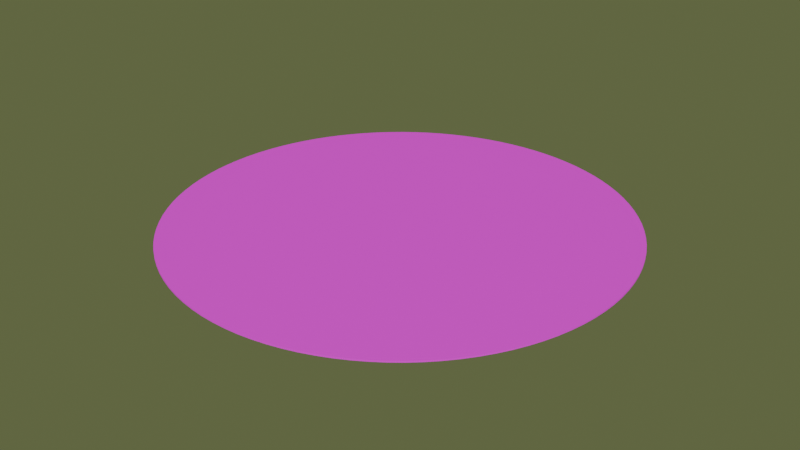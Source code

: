 # Source: castle.blend  (saved by Blender 5.2.44; exported with 4.5.12 LTS)
import bpy
from mathutils import Matrix  # noqa: F401  (used for matrix-valued properties, if any)

bpy.ops.wm.read_factory_settings(use_empty=True)
scene = bpy.context.scene
scene.name = 'Scene'

# ---- collections
col_collection = bpy.data.collections.new('Collection'); scene.collection.children.link(col_collection)

# ---- images (referenced by path relative to the original .blend; pixels are not part of the script)
import os
ASSET_DIR = os.environ.get("B2B_ASSET_DIR", "")  # directory of the original .blend (textures are referenced by path, not embedded)
HERE = os.path.dirname(os.path.abspath(__file__))  # packed textures are extracted next to this script under _unpacked/

def load_image(name, relpath, width, height, colorspace="sRGB"):
    """Load a texture the original file referenced (path relative to the .blend, or extracted next to this script)."""
    p = next((c for c in (os.path.join(HERE, relpath), os.path.join(ASSET_DIR, relpath)) if relpath and os.path.exists(c)), "")
    if p:
        img = bpy.data.images.load(p, check_existing=True)
        img.name = name
    else:  # same state as the original file: an image datablock whose file is absent (Cycles renders it pink)
        img = bpy.data.images.new(name, width, height)
        img.source = "FILE"
        img.filepath = "//" + (relpath or name)
    img.colorspace_settings.name = colorspace
    return img
img_stone_png = load_image('stone.png', 'missing.png', 1024, 1024, 'sRGB')

# ---- materials (node trees are filled in below, after node groups)
mat_aki000 = bpy.data.materials.new('aki000')
mat_aki000.alpha_threshold = 0.0
mat_aki000.use_backface_culling_lightprobe_volume = False
mat_aki000.roughness = 0.5
mat_aki000.line_color = (0.0, 0.0, 0.0, 1.0)

# ---- material node trees
mat_aki000.use_nodes = True; mat_aki000.node_tree.nodes.clear()
_N = mat_aki000.node_tree.nodes; _L = mat_aki000.node_tree.links
n0 = _N.new('ShaderNodeOutputMaterial'); n0.name = 'Material Output'; n0.location = (796, 120)
n1 = _N.new('ShaderNodeBsdfPrincipled'); n1.name = 'Principled BSDF.001'; n1.location = (208, 556)
n1.inputs[1].default_value = 100.0
n1.inputs[2].default_value = 1.0
n1.inputs[3].default_value = 1.0
n1.inputs[10].default_value = 0.005
n2 = _N.new('ShaderNodeTexImage'); n2.name = 'Image Texture'; n2.location = (-479, 480)
n2.image = img_stone_png
n2.projection_blend = 1.0
n3 = _N.new('ShaderNodeTexNoise'); n3.name = 'Noise Texture'; n3.location = (751, 635)
n3.width = 160
n3.inputs[2].default_value = 35.0
n3.inputs[3].default_value = 0.0
n3.inputs[4].default_value = 0.5571
n3.inputs[5].default_value = 1.192e-07
n3.inputs[8].default_value = 0.7
n4 = _N.new('ShaderNodeBump'); n4.name = 'Bump'; n4.location = (-92, 373)
n4.invert = True
n4.inputs[0].default_value = 10.0
n4.inputs[1].default_value = 0.0
n4.inputs[2].default_value = 0.001
n5 = _N.new('ShaderNodeMapping'); n5.name = 'Mapping'; n5.location = (-813, 438)
n6 = _N.new('ShaderNodeTexCoord'); n6.name = 'Texture Coordinate'; n6.location = (-1253, 343)
_L.new(n1.outputs[0], n0.inputs[0])
_L.new(n2.outputs[0], n1.inputs[0])
_L.new(n4.outputs[0], n1.inputs[5])
_L.new(n3.outputs[0], n4.inputs[3])
_L.new(n5.outputs[0], n2.inputs[0])
_L.new(n6.outputs[0], n5.inputs[0])
n0.is_active_output = True

# ---- world
world_world = bpy.data.worlds.new('World'); scene.world = world_world
world_world.use_nodes = True; world_world.node_tree.nodes.clear()
_N = world_world.node_tree.nodes; _L = world_world.node_tree.links
n0 = _N.new('ShaderNodeOutputWorld'); n0.name = 'World Output'; n0.location = (200, 100)
n1 = _N.new('ShaderNodeBackground'); n1.name = 'Background'; n1.location = (-200, 100)
n1.inputs[0].default_value = (0.1351, 0.1604, 0.06764, 1.0)
n1.inputs[1].default_value = 0.9
_L.new(n1.outputs[0], n0.inputs[0])
n0.is_active_output = True
world_world.color = (0.05088, 0.05088, 0.05088)
world_world.sun_shadow_jitter_overblur = 0.0

# ---- meshes
me_cylinder_001 = bpy.data.meshes.new('Cylinder.001')
me_cylinder_001.from_pydata([(0.0, 32.85, -0.11), (0.0, 32.85, 0.11), (2.042, 32.79, -0.11), (2.042, 32.79, 0.11), (4.077, 32.6, -0.11), (4.077, 32.6, 0.11), (6.095, 32.28, -0.11), (6.095, 32.28, 0.11), (8.09, 31.84, -0.11), (8.09, 31.84, 0.11), (10.05, 31.27, -0.11), (10.05, 31.27, 0.11), (11.98, 30.59, -0.11), (11.98, 30.59, 0.11), (13.86, 29.78, -0.11), (13.86, 29.78, 0.11), (15.68, 28.87, -0.11), (15.68, 28.87, 0.11), (17.45, 27.83, -0.11), (17.45, 27.83, 0.11), (19.14, 26.7, -0.11), (19.14, 26.7, 0.11), (20.77, 25.45, -0.11), (20.77, 25.45, 0.11), (22.31, 24.11, -0.11), (22.31, 24.11, 0.11), (23.76, 22.68, -0.11), (23.76, 22.68, 0.11), (25.13, 21.16, -0.11), (25.13, 21.16, 0.11), (26.39, 19.56, -0.11), (26.39, 19.56, 0.11), (27.56, 17.88, -0.11), (27.56, 17.88, 0.11), (28.62, 16.13, -0.11), (28.62, 16.13, 0.11), (29.57, 14.32, -0.11), (29.57, 14.32, 0.11), (30.4, 12.45, -0.11), (30.4, 12.45, 0.11), (31.11, 10.54, -0.11), (31.11, 10.54, 0.11), (31.71, 8.584, -0.11), (31.71, 8.584, 0.11), (32.18, 6.597, -0.11), (32.18, 6.597, 0.11), (32.53, 4.583, -0.11), (32.53, 4.583, 0.11), (32.75, 2.552, -0.11), (32.75, 2.552, 0.11), (32.85, 0.5109, -0.11), (32.85, 0.5109, 0.11), (32.81, -1.532, -0.11), (32.81, -1.532, 0.11), (32.66, -3.569, -0.11), (32.66, -3.569, 0.11), (32.37, -5.593, -0.11), (32.37, -5.593, 0.11), (31.96, -7.594, -0.11), (31.96, -7.594, 0.11), (31.43, -9.566, -0.11), (31.43, -9.566, 0.11), (30.77, -11.5, -0.11), (30.77, -11.5, 0.11), (30.0, -13.39, -0.11), (30.0, -13.39, 0.11), (29.11, -15.23, -0.11), (29.11, -15.23, 0.11), (28.1, -17.01, -0.11), (28.1, -17.01, 0.11), (26.99, -18.73, -0.11), (26.99, -18.73, 0.11), (25.77, -20.37, -0.11), (25.77, -20.37, 0.11), (24.46, -21.93, -0.11), (24.46, -21.93, 0.11), (23.05, -23.41, -0.11), (23.05, -23.41, 0.11), (21.55, -24.8, -0.11), (21.55, -24.8, 0.11), (19.96, -26.09, -0.11), (19.96, -26.09, 0.11), (18.3, -27.28, -0.11), (18.3, -27.28, 0.11), (16.57, -28.36, -0.11), (16.57, -28.36, 0.11), (14.78, -29.34, -0.11), (14.78, -29.34, 0.11), (12.92, -30.2, -0.11), (12.92, -30.2, 0.11), (11.02, -30.95, -0.11), (11.02, -30.95, 0.11), (9.077, -31.57, -0.11), (9.077, -31.57, 0.11), (7.096, -32.07, -0.11), (7.096, -32.07, 0.11), (5.088, -32.45, -0.11), (5.088, -32.45, 0.11), (3.061, -32.71, -0.11), (3.061, -32.71, 0.11), (1.022, -32.83, -0.11), (1.022, -32.83, 0.11), (-1.022, -32.83, -0.11), (-1.022, -32.83, 0.11), (-3.061, -32.71, -0.11), (-3.061, -32.71, 0.11), (-5.088, -32.45, -0.11), (-5.088, -32.45, 0.11), (-7.096, -32.07, -0.11), (-7.096, -32.07, 0.11), (-9.077, -31.57, -0.11), (-9.077, -31.57, 0.11), (-11.02, -30.95, -0.11), (-11.02, -30.95, 0.11), (-12.92, -30.2, -0.11), (-12.92, -30.2, 0.11), (-14.78, -29.34, -0.11), (-14.78, -29.34, 0.11), (-16.57, -28.36, -0.11), (-16.57, -28.36, 0.11), (-18.3, -27.28, -0.11), (-18.3, -27.28, 0.11), (-19.96, -26.09, -0.11), (-19.96, -26.09, 0.11), (-21.55, -24.8, -0.11), (-21.55, -24.8, 0.11), (-23.05, -23.41, -0.11), (-23.05, -23.41, 0.11), (-24.46, -21.93, -0.11), (-24.46, -21.93, 0.11), (-25.77, -20.37, -0.11), (-25.77, -20.37, 0.11), (-26.99, -18.73, -0.11), (-26.99, -18.73, 0.11), (-28.1, -17.01, -0.11), (-28.1, -17.01, 0.11), (-29.11, -15.23, -0.11), (-29.11, -15.23, 0.11), (-30.0, -13.39, -0.11), (-30.0, -13.39, 0.11), (-30.77, -11.5, -0.11), (-30.77, -11.5, 0.11), (-31.43, -9.566, -0.11), (-31.43, -9.566, 0.11), (-31.96, -7.594, -0.11), (-31.96, -7.594, 0.11), (-32.37, -5.593, -0.11), (-32.37, -5.593, 0.11), (-32.66, -3.569, -0.11), (-32.66, -3.569, 0.11), (-32.81, -1.532, -0.11), (-32.81, -1.532, 0.11), (-32.85, 0.5109, -0.11), (-32.85, 0.5109, 0.11), (-32.75, 2.552, -0.11), (-32.75, 2.552, 0.11), (-32.53, 4.583, -0.11), (-32.53, 4.583, 0.11), (-32.18, 6.597, -0.11), (-32.18, 6.597, 0.11), (-31.71, 8.584, -0.11), (-31.71, 8.584, 0.11), (-31.11, 10.54, -0.11), (-31.11, 10.54, 0.11), (-30.4, 12.45, -0.11), (-30.4, 12.45, 0.11), (-29.57, 14.32, -0.11), (-29.57, 14.32, 0.11), (-28.62, 16.13, -0.11), (-28.62, 16.13, 0.11), (-27.56, 17.88, -0.11), (-27.56, 17.88, 0.11), (-26.39, 19.56, -0.11), (-26.39, 19.56, 0.11), (-25.13, 21.16, -0.11), (-25.13, 21.16, 0.11), (-23.76, 22.68, -0.11), (-23.76, 22.68, 0.11), (-22.31, 24.11, -0.11), (-22.31, 24.11, 0.11), (-20.77, 25.45, -0.11), (-20.77, 25.45, 0.11), (-19.14, 26.7, -0.11), (-19.14, 26.7, 0.11), (-17.45, 27.83, -0.11), (-17.45, 27.83, 0.11), (-15.68, 28.87, -0.11), (-15.68, 28.87, 0.11), (-13.86, 29.78, -0.11), (-13.86, 29.78, 0.11), (-11.98, 30.59, -0.11), (-11.98, 30.59, 0.11), (-10.05, 31.27, -0.11), (-10.05, 31.27, 0.11), (-8.09, 31.84, -0.11), (-8.09, 31.84, 0.11), (-6.095, 32.28, -0.11), (-6.095, 32.28, 0.11), (-4.077, 32.6, -0.11), (-4.077, 32.6, 0.11), (-2.042, 32.79, -0.11), (-2.042, 32.79, 0.11)], [], [(0, 1, 3, 2), (2, 3, 5, 4), (4, 5, 7, 6), (6, 7, 9, 8), (8, 9, 11, 10), (10, 11, 13, 12), (12, 13, 15, 14), (14, 15, 17, 16), (16, 17, 19, 18), (18, 19, 21, 20), (20, 21, 23, 22), (22, 23, 25, 24), (24, 25, 27, 26), (26, 27, 29, 28), (28, 29, 31, 30), (30, 31, 33, 32), (32, 33, 35, 34), (34, 35, 37, 36), (36, 37, 39, 38), (38, 39, 41, 40), (40, 41, 43, 42), (42, 43, 45, 44), (44, 45, 47, 46), (46, 47, 49, 48), (48, 49, 51, 50), (50, 51, 53, 52), (52, 53, 55, 54), (54, 55, 57, 56), (56, 57, 59, 58), (58, 59, 61, 60), (60, 61, 63, 62), (62, 63, 65, 64), (64, 65, 67, 66), (66, 67, 69, 68), (68, 69, 71, 70), (70, 71, 73, 72), (72, 73, 75, 74), (74, 75, 77, 76), (76, 77, 79, 78), (78, 79, 81, 80), (80, 81, 83, 82), (82, 83, 85, 84), (84, 85, 87, 86), (86, 87, 89, 88), (88, 89, 91, 90), (90, 91, 93, 92), (92, 93, 95, 94), (94, 95, 97, 96), (96, 97, 99, 98), (98, 99, 101, 100), (100, 101, 103, 102), (102, 103, 105, 104), (104, 105, 107, 106), (106, 107, 109, 108), (108, 109, 111, 110), (110, 111, 113, 112), (112, 113, 115, 114), (114, 115, 117, 116), (116, 117, 119, 118), (118, 119, 121, 120), (120, 121, 123, 122), (122, 123, 125, 124), (124, 125, 127, 126), (126, 127, 129, 128), (128, 129, 131, 130), (130, 131, 133, 132), (132, 133, 135, 134), (134, 135, 137, 136), (136, 137, 139, 138), (138, 139, 141, 140), (140, 141, 143, 142), (142, 143, 145, 144), (144, 145, 147, 146), (146, 147, 149, 148), (148, 149, 151, 150), (150, 151, 153, 152), (152, 153, 155, 154), (154, 155, 157, 156), (156, 157, 159, 158), (158, 159, 161, 160), (160, 161, 163, 162), (162, 163, 165, 164), (164, 165, 167, 166), (166, 167, 169, 168), (168, 169, 171, 170), (170, 171, 173, 172), (172, 173, 175, 174), (174, 175, 177, 176), (176, 177, 179, 178), (178, 179, 181, 180), (180, 181, 183, 182), (182, 183, 185, 184), (184, 185, 187, 186), (186, 187, 189, 188), (188, 189, 191, 190), (190, 191, 193, 192), (192, 193, 195, 194), (194, 195, 197, 196), (196, 197, 199, 198), (3, 1, 201, 199, 197, 195, 193, 191, 189, 187, 185, 183, 181, 179, 177, 175, 173, 171, 169, 167, 165, 163, 161, 159, 157, 155, 153, 151, 149, 147, 145, 143, 141, 139, 137, 135, 133, 131, 129, 127, 125, 123, 121, 119, 117, 115, 113, 111, 109, 107, 105, 103, 101, 99, 97, 95, 93, 91, 89, 87, 85, 83, 81, 79, 77, 75, 73, 71, 69, 67, 65, 63, 61, 59, 57, 55, 53, 51, 49, 47, 45, 43, 41, 39, 37, 35, 33, 31, 29, 27, 25, 23, 21, 19, 17, 15, 13, 11, 9, 7, 5), (198, 199, 201, 200), (200, 201, 1, 0), (0, 2, 4, 6, 8, 10, 12, 14, 16, 18, 20, 22, 24, 26, 28, 30, 32, 34, 36, 38, 40, 42, 44, 46, 48, 50, 52, 54, 56, 58, 60, 62, 64, 66, 68, 70, 72, 74, 76, 78, 80, 82, 84, 86, 88, 90, 92, 94, 96, 98, 100, 102, 104, 106, 108, 110, 112, 114, 116, 118, 120, 122, 124, 126, 128, 130, 132, 134, 136, 138, 140, 142, 144, 146, 148, 150, 152, 154, 156, 158, 160, 162, 164, 166, 168, 170, 172, 174, 176, 178, 180, 182, 184, 186, 188, 190, 192, 194, 196, 198, 200)])
_uv = me_cylinder_001.uv_layers.new(name='UVMap')
_uv.uv.foreach_set('vector', [1.0, 0.5, 1.0, 1.0, 0.9901, 1.0, 0.9901, 0.5, 0.9901, 0.5, 0.9901, 1.0, 0.9802, 1.0, 0.9802, 0.5, 0.9802, 0.5, 0.9802, 1.0, 0.9703, 1.0, 0.9703, 0.5, 0.9703, 0.5, 0.9703, 1.0, 0.9604, 1.0, 0.9604, 0.5, 0.9604, 0.5, 0.9604, 1.0, 0.9505, 1.0, 0.9505, 0.5, 0.9505, 0.5, 0.9505, 1.0, 0.9406, 1.0, 0.9406, 0.5, 0.9406, 0.5, 0.9406, 1.0, 0.9307, 1.0, 0.9307, 0.5, 0.9307, 0.5, 0.9307, 1.0, 0.9208, 1.0, 0.9208, 0.5, 0.9208, 0.5, 0.9208, 1.0, 0.9109, 1.0, 0.9109, 0.5, 0.9109, 0.5, 0.9109, 1.0, 0.901, 1.0, 0.901, 0.5, 0.901, 0.5, 0.901, 1.0, 0.8911, 1.0, 0.8911, 0.5, 0.8911, 0.5, 0.8911, 1.0, 0.8812, 1.0, 0.8812, 0.5, 0.8812, 0.5, 0.8812, 1.0, 0.8713, 1.0, 0.8713, 0.5, 0.8713, 0.5, 0.8713, 1.0, 0.8614, 1.0, 0.8614, 0.5, 0.8614, 0.5, 0.8614, 1.0, 0.8515, 1.0, 0.8515, 0.5, 0.8515, 0.5, 0.8515, 1.0, 0.8416, 1.0, 0.8416, 0.5, 0.8416, 0.5, 0.8416, 1.0, 0.8317, 1.0, 0.8317, 0.5, 0.8317, 0.5, 0.8317, 1.0, 0.8218, 1.0, 0.8218, 0.5, 0.8218, 0.5, 0.8218, 1.0, 0.8119, 1.0, 0.8119, 0.5, 0.8119, 0.5, 0.8119, 1.0, 0.802, 1.0, 0.802, 0.5, 0.802, 0.5, 0.802, 1.0, 0.7921, 1.0, 0.7921, 0.5, 0.7921, 0.5, 0.7921, 1.0, 0.7822, 1.0, 0.7822, 0.5, 0.7822, 0.5, 0.7822, 1.0, 0.7723, 1.0, 0.7723, 0.5, 0.7723, 0.5, 0.7723, 1.0, 0.7624, 1.0, 0.7624, 0.5, 0.7624, 0.5, 0.7624, 1.0, 0.7525, 1.0, 0.7525, 0.5, 0.7525, 0.5, 0.7525, 1.0, 0.7426, 1.0, 0.7426, 0.5, 0.7426, 0.5, 0.7426, 1.0, 0.7327, 1.0, 0.7327, 0.5, 0.7327, 0.5, 0.7327, 1.0, 0.7228, 1.0, 0.7228, 0.5, 0.7228, 0.5, 0.7228, 1.0, 0.7129, 1.0, 0.7129, 0.5, 0.7129, 0.5, 0.7129, 1.0, 0.703, 1.0, 0.703, 0.5, 0.703, 0.5, 0.703, 1.0, 0.6931, 1.0, 0.6931, 0.5, 0.6931, 0.5, 0.6931, 1.0, 0.6832, 1.0, 0.6832, 0.5, 0.6832, 0.5, 0.6832, 1.0, 0.6733, 1.0, 0.6733, 0.5, 0.6733, 0.5, 0.6733, 1.0, 0.6634, 1.0, 0.6634, 0.5, 0.6634, 0.5, 0.6634, 1.0, 0.6535, 1.0, 0.6535, 0.5, 0.6535, 0.5, 0.6535, 1.0, 0.6436, 1.0, 0.6436, 0.5, 0.6436, 0.5, 0.6436, 1.0, 0.6337, 1.0, 0.6337, 0.5, 0.6337, 0.5, 0.6337, 1.0, 0.6238, 1.0, 0.6238, 0.5, 0.6238, 0.5, 0.6238, 1.0, 0.6139, 1.0, 0.6139, 0.5, 0.6139, 0.5, 0.6139, 1.0, 0.604, 1.0, 0.604, 0.5, 0.604, 0.5, 0.604, 1.0, 0.5941, 1.0, 0.5941, 0.5, 0.5941, 0.5, 0.5941, 1.0, 0.5842, 1.0, 0.5842, 0.5, 0.5842, 0.5, 0.5842, 1.0, 0.5743, 1.0, 0.5743, 0.5, 0.5743, 0.5, 0.5743, 1.0, 0.5644, 1.0, 0.5644, 0.5, 0.5644, 0.5, 0.5644, 1.0, 0.5545, 1.0, 0.5545, 0.5, 0.5545, 0.5, 0.5545, 1.0, 0.5446, 1.0, 0.5446, 0.5, 0.5446, 0.5, 0.5446, 1.0, 0.5347, 1.0, 0.5347, 0.5, 0.5347, 0.5, 0.5347, 1.0, 0.5248, 1.0, 0.5248, 0.5, 0.5248, 0.5, 0.5248, 1.0, 0.5149, 1.0, 0.5149, 0.5, 0.5149, 0.5, 0.5149, 1.0, 0.505, 1.0, 0.505, 0.5, 0.505, 0.5, 0.505, 1.0, 0.495, 1.0, 0.495, 0.5, 0.495, 0.5, 0.495, 1.0, 0.4851, 1.0, 0.4851, 0.5, 0.4851, 0.5, 0.4851, 1.0, 0.4752, 1.0, 0.4752, 0.5, 0.4752, 0.5, 0.4752, 1.0, 0.4653, 1.0, 0.4653, 0.5, 0.4653, 0.5, 0.4653, 1.0, 0.4554, 1.0, 0.4554, 0.5, 0.4554, 0.5, 0.4554, 1.0, 0.4455, 1.0, 0.4455, 0.5, 0.4455, 0.5, 0.4455, 1.0, 0.4356, 1.0, 0.4356, 0.5, 0.4356, 0.5, 0.4356, 1.0, 0.4257, 1.0, 0.4257, 0.5, 0.4257, 0.5, 0.4257, 1.0, 0.4158, 1.0, 0.4158, 0.5, 0.4158, 0.5, 0.4158, 1.0, 0.4059, 1.0, 0.4059, 0.5, 0.4059, 0.5, 0.4059, 1.0, 0.396, 1.0, 0.396, 0.5, 0.396, 0.5, 0.396, 1.0, 0.3861, 1.0, 0.3861, 0.5, 0.3861, 0.5, 0.3861, 1.0, 0.3762, 1.0, 0.3762, 0.5, 0.3762, 0.5, 0.3762, 1.0, 0.3663, 1.0, 0.3663, 0.5, 0.3663, 0.5, 0.3663, 1.0, 0.3564, 1.0, 0.3564, 0.5, 0.3564, 0.5, 0.3564, 1.0, 0.3465, 1.0, 0.3465, 0.5, 0.3465, 0.5, 0.3465, 1.0, 0.3366, 1.0, 0.3366, 0.5, 0.3366, 0.5, 0.3366, 1.0, 0.3267, 1.0, 0.3267, 0.5, 0.3267, 0.5, 0.3267, 1.0, 0.3168, 1.0, 0.3168, 0.5, 0.3168, 0.5, 0.3168, 1.0, 0.3069, 1.0, 0.3069, 0.5, 0.3069, 0.5, 0.3069, 1.0, 0.297, 1.0, 0.297, 0.5, 0.297, 0.5, 0.297, 1.0, 0.2871, 1.0, 0.2871, 0.5, 0.2871, 0.5, 0.2871, 1.0, 0.2772, 1.0, 0.2772, 0.5, 0.2772, 0.5, 0.2772, 1.0, 0.2673, 1.0, 0.2673, 0.5, 0.2673, 0.5, 0.2673, 1.0, 0.2574, 1.0, 0.2574, 0.5, 0.2574, 0.5, 0.2574, 1.0, 0.2475, 1.0, 0.2475, 0.5, 0.2475, 0.5, 0.2475, 1.0, 0.2376, 1.0, 0.2376, 0.5, 0.2376, 0.5, 0.2376, 1.0, 0.2277, 1.0, 0.2277, 0.5, 0.2277, 0.5, 0.2277, 1.0, 0.2178, 1.0, 0.2178, 0.5, 0.2178, 0.5, 0.2178, 1.0, 0.2079, 1.0, 0.2079, 0.5, 0.2079, 0.5, 0.2079, 1.0, 0.198, 1.0, 0.198, 0.5, 0.198, 0.5, 0.198, 1.0, 0.1881, 1.0, 0.1881, 0.5, 0.1881, 0.5, 0.1881, 1.0, 0.1782, 1.0, 0.1782, 0.5, 0.1782, 0.5, 0.1782, 1.0, 0.1683, 1.0, 0.1683, 0.5, 0.1683, 0.5, 0.1683, 1.0, 0.1584, 1.0, 0.1584, 0.5, 0.1584, 0.5, 0.1584, 1.0, 0.1485, 1.0, 0.1485, 0.5, 0.1485, 0.5, 0.1485, 1.0, 0.1386, 1.0, 0.1386, 0.5, 0.1386, 0.5, 0.1386, 1.0, 0.1287, 1.0, 0.1287, 0.5, 0.1287, 0.5, 0.1287, 1.0, 0.1188, 1.0, 0.1188, 0.5, 0.1188, 0.5, 0.1188, 1.0, 0.1089, 1.0, 0.1089, 0.5, 0.1089, 0.5, 0.1089, 1.0, 0.09901, 1.0, 0.09901, 0.5, 0.09901, 0.5, 0.09901, 1.0, 0.08911, 1.0, 0.08911, 0.5, 0.08911, 0.5, 0.08911, 1.0, 0.07921, 1.0, 0.07921, 0.5, 0.07921, 0.5, 0.07921, 1.0, 0.06931, 1.0, 0.06931, 0.5, 0.06931, 0.5, 0.06931, 1.0, 0.05941, 1.0, 0.05941, 0.5, 0.05941, 0.5, 0.05941, 1.0, 0.04951, 1.0, 0.04951, 0.5, 0.04951, 0.5, 0.04951, 1.0, 0.0396, 1.0, 0.0396, 0.5, 0.0396, 0.5, 0.0396, 1.0, 0.0297, 1.0, 0.0297, 0.5, 0.0297, 0.5, 0.0297, 1.0, 0.0198, 1.0, 0.0198, 0.5, 0.2649, 0.4895, 0.25, 0.49, 0.2351, 0.4895, 0.2202, 0.4881, 0.2055, 0.4858, 0.1909, 0.4826, 0.1765, 0.4785, 0.1625, 0.4735, 0.1488, 0.4676, 0.1354, 0.4609, 0.1225, 0.4534, 0.1101, 0.445, 0.09829, 0.436, 0.08702, 0.4262, 0.07638, 0.4157, 0.06642, 0.4046, 0.05716, 0.3929, 0.04865, 0.3806, 0.04092, 0.3678, 0.034, 0.3546, 0.02791, 0.341, 0.02269, 0.327, 0.01834, 0.3127, 0.01489, 0.2982, 0.01235, 0.2835, 0.01073, 0.2686, 0.01003, 0.2537, 0.01026, 0.2388, 0.01142, 0.2239, 0.0135, 0.2091, 0.0165, 0.1945, 0.0204, 0.1801, 0.02519, 0.166, 0.03085, 0.1522, 0.03736, 0.1387, 0.04469, 0.1257, 0.05281, 0.1132, 0.0617, 0.1012, 0.07131, 0.08978, 0.08162, 0.07898, 0.09258, 0.06884, 0.1041, 0.05941, 0.1163, 0.05071, 0.1289, 0.04278, 0.142, 0.03565, 0.1556, 0.02936, 0.1695, 0.02391, 0.1837, 0.01934, 0.1982, 0.01567, 0.2128, 0.0129, 0.2276, 0.01104, 0.2425, 0.01012, 0.2575, 0.01012, 0.2724, 0.01104, 0.2872, 0.0129, 0.3018, 0.01567, 0.3163, 0.01934, 0.3305, 0.02391, 0.3444, 0.02936, 0.358, 0.03565, 0.3711, 0.04278, 0.3837, 0.05071, 0.3959, 0.05941, 0.4074, 0.06884, 0.4184, 0.07898, 0.4287, 0.08978, 0.4383, 0.1012, 0.4472, 0.1132, 0.4553, 0.1257, 0.4626, 0.1387, 0.4691, 0.1522, 0.4748, 0.166, 0.4796, 0.1801, 0.4835, 0.1945, 0.4865, 0.2091, 0.4886, 0.2239, 0.4897, 0.2388, 0.49, 0.2537, 0.4893, 0.2686, 0.4877, 0.2835, 0.4851, 0.2982, 0.4817, 0.3127, 0.4773, 0.327, 0.4721, 0.341, 0.466, 0.3546, 0.4591, 0.3678, 0.4513, 0.3806, 0.4428, 0.3929, 0.4336, 0.4046, 0.4236, 0.4157, 0.413, 0.4262, 0.4017, 0.436, 0.3899, 0.445, 0.3775, 0.4534, 0.3646, 0.4609, 0.3512, 0.4676, 0.3375, 0.4735, 0.3235, 0.4785, 0.3091, 0.4826, 0.2945, 0.4858, 0.2798, 0.4881, 0.0198, 0.5, 0.0198, 1.0, 0.009901, 1.0, 0.009901, 0.5, 0.009901, 0.5, 0.009901, 1.0, 2.738e-07, 1.0, 2.738e-07, 0.5, 0.75, 0.49, 0.7649, 0.4895, 0.7798, 0.4881, 0.7945, 0.4858, 0.8091, 0.4826, 0.8235, 0.4785, 0.8375, 0.4735, 0.8512, 0.4676, 0.8646, 0.4609, 0.8775, 0.4534, 0.8899, 0.445, 0.9017, 0.436, 0.913, 0.4262, 0.9236, 0.4157, 0.9336, 0.4046, 0.9428, 0.3929, 0.9513, 0.3806, 0.9591, 0.3678, 0.966, 0.3546, 0.9721, 0.341, 0.9773, 0.327, 0.9817, 0.3127, 0.9851, 0.2982, 0.9877, 0.2835, 0.9893, 0.2686, 0.99, 0.2537, 0.9897, 0.2388, 0.9886, 0.2239, 0.9865, 0.2091, 0.9835, 0.1945, 0.9796, 0.1801, 0.9748, 0.166, 0.9691, 0.1522, 0.9626, 0.1387, 0.9553, 0.1257, 0.9472, 0.1132, 0.9383, 0.1012, 0.9287, 0.08978, 0.9184, 0.07898, 0.9074, 0.06884, 0.8959, 0.05941, 0.8837, 0.05071, 0.8711, 0.04278, 0.858, 0.03565, 0.8444, 0.02936, 0.8305, 0.02391, 0.8163, 0.01934, 0.8018, 0.01567, 0.7872, 0.0129, 0.7724, 0.01104, 0.7575, 0.01012, 0.7425, 0.01012, 0.7276, 0.01104, 0.7128, 0.0129, 0.6982, 0.01567, 0.6837, 0.01934, 0.6695, 0.02391, 0.6556, 0.02936, 0.642, 0.03565, 0.6289, 0.04278, 0.6163, 0.05071, 0.6041, 0.05941, 0.5926, 0.06884, 0.5816, 0.07898, 0.5713, 0.08978, 0.5617, 0.1012, 0.5528, 0.1132, 0.5447, 0.1257, 0.5374, 0.1387, 0.5309, 0.1522, 0.5252, 0.166, 0.5204, 0.1801, 0.5165, 0.1945, 0.5135, 0.2091, 0.5114, 0.2239, 0.5103, 0.2388, 0.51, 0.2537, 0.5107, 0.2686, 0.5123, 0.2835, 0.5149, 0.2982, 0.5183, 0.3127, 0.5227, 0.327, 0.5279, 0.341, 0.534, 0.3546, 0.5409, 0.3678, 0.5487, 0.3806, 0.5572, 0.3929, 0.5664, 0.4046, 0.5764, 0.4157, 0.587, 0.4262, 0.5983, 0.436, 0.6101, 0.445, 0.6225, 0.4534, 0.6354, 0.4609, 0.6488, 0.4676, 0.6625, 0.4735, 0.6765, 0.4785, 0.6909, 0.4826, 0.7055, 0.4858, 0.7202, 0.4881, 0.7351, 0.4895])
me_cylinder_001.materials.append(mat_aki000)
me_cylinder_001.update()

# ---- objects
ob_cylinder = bpy.data.objects.new('Cylinder', me_cylinder_001)

# ---- transforms, parenting, visibility, modifiers, constraints
ob_cylinder.location = (1.984, -10.3, 5.764)

# ---- collection membership
col_collection.objects.link(ob_cylinder)

# ---- scene / render settings (as saved in the file)
scene.frame_start = 1; scene.frame_end = 250; scene.frame_set(1)
scene.render.engine = 'BLENDER_EEVEE_NEXT'
scene.render.bake_bias = 0.0
scene.render.bake_samples = 0
scene.render.compositor_device = 'GPU'
scene.eevee.use_volume_custom_range = False
scene.eevee.fast_gi_thickness_near = 0.1
scene.eevee.fast_gi_thickness_far = 0.0
scene.eevee.ray_tracing_options.screen_trace_thickness = 0.1
bpy.context.view_layer.update()

# ---- added for rendering (the .blend has no active camera and no usable light): camera, sun
cam_auto = bpy.data.cameras.new('AutoCamera')
cam_auto.lens = 50.0
cam_auto.sensor_width = 36.0
cam_auto.clip_end = 1508.43
ob_auto_camera = bpy.data.objects.new('AutoCamera', cam_auto)
scene.collection.objects.link(ob_auto_camera)
ob_auto_camera.location = (87.9343, -113.437, 74.5249)
ob_auto_camera.rotation_euler = (1.09748, -7.21219e-08, 0.694738)
scene.camera = ob_auto_camera
light_auto_sun = bpy.data.lights.new('AutoSun', 'SUN')
light_auto_sun.energy = 3.0
light_auto_sun.angle = 0.0523599
ob_auto_sun = bpy.data.objects.new('AutoSun', light_auto_sun)
scene.collection.objects.link(ob_auto_sun)
ob_auto_sun.rotation_euler = (0.872665, 0.174533, 0.523599)
bpy.context.view_layer.update()

